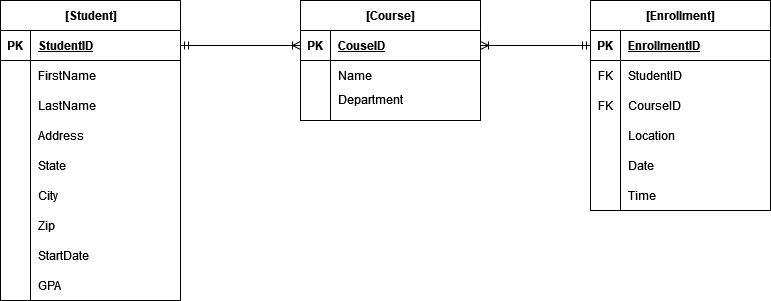

The diagram above was exported from draw.io. Its source (the exported page's mxGraphModel, read from the mxfile embedded in the PNG):
<mxGraphModel dx="412" dy="534" grid="1" gridSize="10" guides="1" tooltips="1" connect="1" arrows="1" fold="1" page="1" pageScale="1" pageWidth="850" pageHeight="1100" math="0" shadow="0">
  <root>
    <mxCell id="0" />
    <mxCell id="1" parent="0" />
    <mxCell id="OG_pNevR1wDTfl0m8mzp-1" value="[Student]" style="shape=table;startSize=30;container=1;collapsible=1;childLayout=tableLayout;fixedRows=1;rowLines=0;fontStyle=1;align=center;resizeLast=1;html=1;" parent="1" vertex="1">
      <mxGeometry x="50" y="70" width="180" height="300" as="geometry" />
    </mxCell>
    <mxCell id="OG_pNevR1wDTfl0m8mzp-2" value="" style="shape=tableRow;horizontal=0;startSize=0;swimlaneHead=0;swimlaneBody=0;fillColor=none;collapsible=0;dropTarget=0;points=[[0,0.5],[1,0.5]];portConstraint=eastwest;top=0;left=0;right=0;bottom=1;" parent="OG_pNevR1wDTfl0m8mzp-1" vertex="1">
      <mxGeometry y="30" width="180" height="30" as="geometry" />
    </mxCell>
    <mxCell id="OG_pNevR1wDTfl0m8mzp-3" value="PK" style="shape=partialRectangle;connectable=0;fillColor=none;top=0;left=0;bottom=0;right=0;fontStyle=1;overflow=hidden;whiteSpace=wrap;html=1;" parent="OG_pNevR1wDTfl0m8mzp-2" vertex="1">
      <mxGeometry width="30" height="30" as="geometry">
        <mxRectangle width="30" height="30" as="alternateBounds" />
      </mxGeometry>
    </mxCell>
    <mxCell id="OG_pNevR1wDTfl0m8mzp-4" value="StudentID" style="shape=partialRectangle;connectable=0;fillColor=none;top=0;left=0;bottom=0;right=0;align=left;spacingLeft=6;fontStyle=5;overflow=hidden;whiteSpace=wrap;html=1;" parent="OG_pNevR1wDTfl0m8mzp-2" vertex="1">
      <mxGeometry x="30" width="150" height="30" as="geometry">
        <mxRectangle width="150" height="30" as="alternateBounds" />
      </mxGeometry>
    </mxCell>
    <mxCell id="OG_pNevR1wDTfl0m8mzp-5" value="" style="shape=tableRow;horizontal=0;startSize=0;swimlaneHead=0;swimlaneBody=0;fillColor=none;collapsible=0;dropTarget=0;points=[[0,0.5],[1,0.5]];portConstraint=eastwest;top=0;left=0;right=0;bottom=0;" parent="OG_pNevR1wDTfl0m8mzp-1" vertex="1">
      <mxGeometry y="60" width="180" height="30" as="geometry" />
    </mxCell>
    <mxCell id="OG_pNevR1wDTfl0m8mzp-6" value="" style="shape=partialRectangle;connectable=0;fillColor=none;top=0;left=0;bottom=0;right=0;editable=1;overflow=hidden;whiteSpace=wrap;html=1;" parent="OG_pNevR1wDTfl0m8mzp-5" vertex="1">
      <mxGeometry width="30" height="30" as="geometry">
        <mxRectangle width="30" height="30" as="alternateBounds" />
      </mxGeometry>
    </mxCell>
    <mxCell id="OG_pNevR1wDTfl0m8mzp-7" value="FirstName&lt;span style=&quot;white-space: pre;&quot;&gt;&#09;&lt;/span&gt;" style="shape=partialRectangle;connectable=0;fillColor=none;top=0;left=0;bottom=0;right=0;align=left;spacingLeft=6;overflow=hidden;whiteSpace=wrap;html=1;" parent="OG_pNevR1wDTfl0m8mzp-5" vertex="1">
      <mxGeometry x="30" width="150" height="30" as="geometry">
        <mxRectangle width="150" height="30" as="alternateBounds" />
      </mxGeometry>
    </mxCell>
    <mxCell id="OG_pNevR1wDTfl0m8mzp-8" value="" style="shape=tableRow;horizontal=0;startSize=0;swimlaneHead=0;swimlaneBody=0;fillColor=none;collapsible=0;dropTarget=0;points=[[0,0.5],[1,0.5]];portConstraint=eastwest;top=0;left=0;right=0;bottom=0;" parent="OG_pNevR1wDTfl0m8mzp-1" vertex="1">
      <mxGeometry y="90" width="180" height="30" as="geometry" />
    </mxCell>
    <mxCell id="OG_pNevR1wDTfl0m8mzp-9" value="" style="shape=partialRectangle;connectable=0;fillColor=none;top=0;left=0;bottom=0;right=0;editable=1;overflow=hidden;whiteSpace=wrap;html=1;" parent="OG_pNevR1wDTfl0m8mzp-8" vertex="1">
      <mxGeometry width="30" height="30" as="geometry">
        <mxRectangle width="30" height="30" as="alternateBounds" />
      </mxGeometry>
    </mxCell>
    <mxCell id="OG_pNevR1wDTfl0m8mzp-10" value="LastName&lt;span style=&quot;white-space: pre;&quot;&gt;&#09;&lt;/span&gt;" style="shape=partialRectangle;connectable=0;fillColor=none;top=0;left=0;bottom=0;right=0;align=left;spacingLeft=6;overflow=hidden;whiteSpace=wrap;html=1;" parent="OG_pNevR1wDTfl0m8mzp-8" vertex="1">
      <mxGeometry x="30" width="150" height="30" as="geometry">
        <mxRectangle width="150" height="30" as="alternateBounds" />
      </mxGeometry>
    </mxCell>
    <mxCell id="OG_pNevR1wDTfl0m8mzp-11" value="" style="shape=tableRow;horizontal=0;startSize=0;swimlaneHead=0;swimlaneBody=0;fillColor=none;collapsible=0;dropTarget=0;points=[[0,0.5],[1,0.5]];portConstraint=eastwest;top=0;left=0;right=0;bottom=0;" parent="OG_pNevR1wDTfl0m8mzp-1" vertex="1">
      <mxGeometry y="120" width="180" height="30" as="geometry" />
    </mxCell>
    <mxCell id="OG_pNevR1wDTfl0m8mzp-12" value="" style="shape=partialRectangle;connectable=0;fillColor=none;top=0;left=0;bottom=0;right=0;editable=1;overflow=hidden;whiteSpace=wrap;html=1;" parent="OG_pNevR1wDTfl0m8mzp-11" vertex="1">
      <mxGeometry width="30" height="30" as="geometry">
        <mxRectangle width="30" height="30" as="alternateBounds" />
      </mxGeometry>
    </mxCell>
    <mxCell id="OG_pNevR1wDTfl0m8mzp-13" value="&lt;div&gt;Address&lt;/div&gt;" style="shape=partialRectangle;connectable=0;fillColor=none;top=0;left=0;bottom=0;right=0;align=left;spacingLeft=6;overflow=hidden;whiteSpace=wrap;html=1;" parent="OG_pNevR1wDTfl0m8mzp-11" vertex="1">
      <mxGeometry x="30" width="150" height="30" as="geometry">
        <mxRectangle width="150" height="30" as="alternateBounds" />
      </mxGeometry>
    </mxCell>
    <mxCell id="OG_pNevR1wDTfl0m8mzp-15" value="" style="shape=tableRow;horizontal=0;startSize=0;swimlaneHead=0;swimlaneBody=0;fillColor=none;collapsible=0;dropTarget=0;points=[[0,0.5],[1,0.5]];portConstraint=eastwest;top=0;left=0;right=0;bottom=0;" parent="OG_pNevR1wDTfl0m8mzp-1" vertex="1">
      <mxGeometry y="150" width="180" height="30" as="geometry" />
    </mxCell>
    <mxCell id="OG_pNevR1wDTfl0m8mzp-16" value="" style="shape=partialRectangle;connectable=0;fillColor=none;top=0;left=0;bottom=0;right=0;editable=1;overflow=hidden;whiteSpace=wrap;html=1;" parent="OG_pNevR1wDTfl0m8mzp-15" vertex="1">
      <mxGeometry width="30" height="30" as="geometry">
        <mxRectangle width="30" height="30" as="alternateBounds" />
      </mxGeometry>
    </mxCell>
    <mxCell id="OG_pNevR1wDTfl0m8mzp-17" value="State&lt;span style=&quot;white-space: pre;&quot;&gt;&#09;&lt;/span&gt;" style="shape=partialRectangle;connectable=0;fillColor=none;top=0;left=0;bottom=0;right=0;align=left;spacingLeft=6;overflow=hidden;whiteSpace=wrap;html=1;" parent="OG_pNevR1wDTfl0m8mzp-15" vertex="1">
      <mxGeometry x="30" width="150" height="30" as="geometry">
        <mxRectangle width="150" height="30" as="alternateBounds" />
      </mxGeometry>
    </mxCell>
    <mxCell id="OG_pNevR1wDTfl0m8mzp-18" value="" style="shape=tableRow;horizontal=0;startSize=0;swimlaneHead=0;swimlaneBody=0;fillColor=none;collapsible=0;dropTarget=0;points=[[0,0.5],[1,0.5]];portConstraint=eastwest;top=0;left=0;right=0;bottom=0;" parent="OG_pNevR1wDTfl0m8mzp-1" vertex="1">
      <mxGeometry y="180" width="180" height="30" as="geometry" />
    </mxCell>
    <mxCell id="OG_pNevR1wDTfl0m8mzp-19" value="" style="shape=partialRectangle;connectable=0;fillColor=none;top=0;left=0;bottom=0;right=0;editable=1;overflow=hidden;whiteSpace=wrap;html=1;" parent="OG_pNevR1wDTfl0m8mzp-18" vertex="1">
      <mxGeometry width="30" height="30" as="geometry">
        <mxRectangle width="30" height="30" as="alternateBounds" />
      </mxGeometry>
    </mxCell>
    <mxCell id="OG_pNevR1wDTfl0m8mzp-20" value="City" style="shape=partialRectangle;connectable=0;fillColor=none;top=0;left=0;bottom=0;right=0;align=left;spacingLeft=6;overflow=hidden;whiteSpace=wrap;html=1;" parent="OG_pNevR1wDTfl0m8mzp-18" vertex="1">
      <mxGeometry x="30" width="150" height="30" as="geometry">
        <mxRectangle width="150" height="30" as="alternateBounds" />
      </mxGeometry>
    </mxCell>
    <mxCell id="OG_pNevR1wDTfl0m8mzp-21" value="" style="shape=tableRow;horizontal=0;startSize=0;swimlaneHead=0;swimlaneBody=0;fillColor=none;collapsible=0;dropTarget=0;points=[[0,0.5],[1,0.5]];portConstraint=eastwest;top=0;left=0;right=0;bottom=0;" parent="OG_pNevR1wDTfl0m8mzp-1" vertex="1">
      <mxGeometry y="210" width="180" height="30" as="geometry" />
    </mxCell>
    <mxCell id="OG_pNevR1wDTfl0m8mzp-22" value="" style="shape=partialRectangle;connectable=0;fillColor=none;top=0;left=0;bottom=0;right=0;editable=1;overflow=hidden;whiteSpace=wrap;html=1;" parent="OG_pNevR1wDTfl0m8mzp-21" vertex="1">
      <mxGeometry width="30" height="30" as="geometry">
        <mxRectangle width="30" height="30" as="alternateBounds" />
      </mxGeometry>
    </mxCell>
    <mxCell id="OG_pNevR1wDTfl0m8mzp-23" value="Zip" style="shape=partialRectangle;connectable=0;fillColor=none;top=0;left=0;bottom=0;right=0;align=left;spacingLeft=6;overflow=hidden;whiteSpace=wrap;html=1;" parent="OG_pNevR1wDTfl0m8mzp-21" vertex="1">
      <mxGeometry x="30" width="150" height="30" as="geometry">
        <mxRectangle width="150" height="30" as="alternateBounds" />
      </mxGeometry>
    </mxCell>
    <mxCell id="OG_pNevR1wDTfl0m8mzp-24" value="" style="shape=tableRow;horizontal=0;startSize=0;swimlaneHead=0;swimlaneBody=0;fillColor=none;collapsible=0;dropTarget=0;points=[[0,0.5],[1,0.5]];portConstraint=eastwest;top=0;left=0;right=0;bottom=0;" parent="OG_pNevR1wDTfl0m8mzp-1" vertex="1">
      <mxGeometry y="240" width="180" height="30" as="geometry" />
    </mxCell>
    <mxCell id="OG_pNevR1wDTfl0m8mzp-25" value="" style="shape=partialRectangle;connectable=0;fillColor=none;top=0;left=0;bottom=0;right=0;editable=1;overflow=hidden;whiteSpace=wrap;html=1;" parent="OG_pNevR1wDTfl0m8mzp-24" vertex="1">
      <mxGeometry width="30" height="30" as="geometry">
        <mxRectangle width="30" height="30" as="alternateBounds" />
      </mxGeometry>
    </mxCell>
    <mxCell id="OG_pNevR1wDTfl0m8mzp-26" value="StartDate" style="shape=partialRectangle;connectable=0;fillColor=none;top=0;left=0;bottom=0;right=0;align=left;spacingLeft=6;overflow=hidden;whiteSpace=wrap;html=1;" parent="OG_pNevR1wDTfl0m8mzp-24" vertex="1">
      <mxGeometry x="30" width="150" height="30" as="geometry">
        <mxRectangle width="150" height="30" as="alternateBounds" />
      </mxGeometry>
    </mxCell>
    <mxCell id="OG_pNevR1wDTfl0m8mzp-27" value="" style="shape=tableRow;horizontal=0;startSize=0;swimlaneHead=0;swimlaneBody=0;fillColor=none;collapsible=0;dropTarget=0;points=[[0,0.5],[1,0.5]];portConstraint=eastwest;top=0;left=0;right=0;bottom=0;" parent="OG_pNevR1wDTfl0m8mzp-1" vertex="1">
      <mxGeometry y="270" width="180" height="30" as="geometry" />
    </mxCell>
    <mxCell id="OG_pNevR1wDTfl0m8mzp-28" value="" style="shape=partialRectangle;connectable=0;fillColor=none;top=0;left=0;bottom=0;right=0;editable=1;overflow=hidden;whiteSpace=wrap;html=1;" parent="OG_pNevR1wDTfl0m8mzp-27" vertex="1">
      <mxGeometry width="30" height="30" as="geometry">
        <mxRectangle width="30" height="30" as="alternateBounds" />
      </mxGeometry>
    </mxCell>
    <mxCell id="OG_pNevR1wDTfl0m8mzp-29" value="GPA" style="shape=partialRectangle;connectable=0;fillColor=none;top=0;left=0;bottom=0;right=0;align=left;spacingLeft=6;overflow=hidden;whiteSpace=wrap;html=1;" parent="OG_pNevR1wDTfl0m8mzp-27" vertex="1">
      <mxGeometry x="30" width="150" height="30" as="geometry">
        <mxRectangle width="150" height="30" as="alternateBounds" />
      </mxGeometry>
    </mxCell>
    <mxCell id="OG_pNevR1wDTfl0m8mzp-14" value="" style="shape=partialRectangle;connectable=0;fillColor=none;top=0;left=0;bottom=0;right=0;editable=1;overflow=hidden;whiteSpace=wrap;html=1;" parent="1" vertex="1">
      <mxGeometry x="50" y="220" width="30" height="30" as="geometry">
        <mxRectangle width="30" height="30" as="alternateBounds" />
      </mxGeometry>
    </mxCell>
    <mxCell id="OG_pNevR1wDTfl0m8mzp-58" value="[Course]" style="shape=table;startSize=30;container=1;collapsible=1;childLayout=tableLayout;fixedRows=1;rowLines=0;fontStyle=1;align=center;resizeLast=1;html=1;" parent="1" vertex="1">
      <mxGeometry x="350" y="70" width="180" height="120" as="geometry" />
    </mxCell>
    <mxCell id="OG_pNevR1wDTfl0m8mzp-59" value="" style="shape=tableRow;horizontal=0;startSize=0;swimlaneHead=0;swimlaneBody=0;fillColor=none;collapsible=0;dropTarget=0;points=[[0,0.5],[1,0.5]];portConstraint=eastwest;top=0;left=0;right=0;bottom=1;" parent="OG_pNevR1wDTfl0m8mzp-58" vertex="1">
      <mxGeometry y="30" width="180" height="30" as="geometry" />
    </mxCell>
    <mxCell id="OG_pNevR1wDTfl0m8mzp-60" value="PK" style="shape=partialRectangle;connectable=0;fillColor=none;top=0;left=0;bottom=0;right=0;fontStyle=1;overflow=hidden;whiteSpace=wrap;html=1;" parent="OG_pNevR1wDTfl0m8mzp-59" vertex="1">
      <mxGeometry width="30" height="30" as="geometry">
        <mxRectangle width="30" height="30" as="alternateBounds" />
      </mxGeometry>
    </mxCell>
    <mxCell id="OG_pNevR1wDTfl0m8mzp-61" value="CouseID" style="shape=partialRectangle;connectable=0;fillColor=none;top=0;left=0;bottom=0;right=0;align=left;spacingLeft=6;fontStyle=5;overflow=hidden;whiteSpace=wrap;html=1;" parent="OG_pNevR1wDTfl0m8mzp-59" vertex="1">
      <mxGeometry x="30" width="150" height="30" as="geometry">
        <mxRectangle width="150" height="30" as="alternateBounds" />
      </mxGeometry>
    </mxCell>
    <mxCell id="OG_pNevR1wDTfl0m8mzp-62" value="" style="shape=tableRow;horizontal=0;startSize=0;swimlaneHead=0;swimlaneBody=0;fillColor=none;collapsible=0;dropTarget=0;points=[[0,0.5],[1,0.5]];portConstraint=eastwest;top=0;left=0;right=0;bottom=0;" parent="OG_pNevR1wDTfl0m8mzp-58" vertex="1">
      <mxGeometry y="60" width="180" height="30" as="geometry" />
    </mxCell>
    <mxCell id="OG_pNevR1wDTfl0m8mzp-63" value="" style="shape=partialRectangle;connectable=0;fillColor=none;top=0;left=0;bottom=0;right=0;editable=1;overflow=hidden;whiteSpace=wrap;html=1;" parent="OG_pNevR1wDTfl0m8mzp-62" vertex="1">
      <mxGeometry width="30" height="30" as="geometry">
        <mxRectangle width="30" height="30" as="alternateBounds" />
      </mxGeometry>
    </mxCell>
    <mxCell id="OG_pNevR1wDTfl0m8mzp-64" value="Name" style="shape=partialRectangle;connectable=0;fillColor=none;top=0;left=0;bottom=0;right=0;align=left;spacingLeft=6;overflow=hidden;whiteSpace=wrap;html=1;" parent="OG_pNevR1wDTfl0m8mzp-62" vertex="1">
      <mxGeometry x="30" width="150" height="30" as="geometry">
        <mxRectangle width="150" height="30" as="alternateBounds" />
      </mxGeometry>
    </mxCell>
    <mxCell id="OG_pNevR1wDTfl0m8mzp-65" value="" style="shape=tableRow;horizontal=0;startSize=0;swimlaneHead=0;swimlaneBody=0;fillColor=none;collapsible=0;dropTarget=0;points=[[0,0.5],[1,0.5]];portConstraint=eastwest;top=0;left=0;right=0;bottom=0;" parent="OG_pNevR1wDTfl0m8mzp-58" vertex="1">
      <mxGeometry y="90" width="180" height="30" as="geometry" />
    </mxCell>
    <mxCell id="OG_pNevR1wDTfl0m8mzp-66" value="" style="shape=partialRectangle;connectable=0;fillColor=none;top=0;left=0;bottom=0;right=0;editable=1;overflow=hidden;whiteSpace=wrap;html=1;" parent="OG_pNevR1wDTfl0m8mzp-65" vertex="1">
      <mxGeometry width="30" height="30" as="geometry">
        <mxRectangle width="30" height="30" as="alternateBounds" />
      </mxGeometry>
    </mxCell>
    <mxCell id="OG_pNevR1wDTfl0m8mzp-67" value="&lt;div&gt;Department&lt;/div&gt;&lt;div&gt;&lt;br&gt;&lt;/div&gt;" style="shape=partialRectangle;connectable=0;fillColor=none;top=0;left=0;bottom=0;right=0;align=left;spacingLeft=6;overflow=hidden;whiteSpace=wrap;html=1;" parent="OG_pNevR1wDTfl0m8mzp-65" vertex="1">
      <mxGeometry x="30" width="150" height="30" as="geometry">
        <mxRectangle width="150" height="30" as="alternateBounds" />
      </mxGeometry>
    </mxCell>
    <mxCell id="OG_pNevR1wDTfl0m8mzp-71" value="&lt;div&gt;[Enrollment]&lt;/div&gt;" style="shape=table;startSize=30;container=1;collapsible=1;childLayout=tableLayout;fixedRows=1;rowLines=0;fontStyle=1;align=center;resizeLast=1;html=1;" parent="1" vertex="1">
      <mxGeometry x="640" y="70" width="180" height="210" as="geometry" />
    </mxCell>
    <mxCell id="OG_pNevR1wDTfl0m8mzp-72" value="" style="shape=tableRow;horizontal=0;startSize=0;swimlaneHead=0;swimlaneBody=0;fillColor=none;collapsible=0;dropTarget=0;points=[[0,0.5],[1,0.5]];portConstraint=eastwest;top=0;left=0;right=0;bottom=1;" parent="OG_pNevR1wDTfl0m8mzp-71" vertex="1">
      <mxGeometry y="30" width="180" height="30" as="geometry" />
    </mxCell>
    <mxCell id="OG_pNevR1wDTfl0m8mzp-73" value="PK" style="shape=partialRectangle;connectable=0;fillColor=none;top=0;left=0;bottom=0;right=0;fontStyle=1;overflow=hidden;whiteSpace=wrap;html=1;" parent="OG_pNevR1wDTfl0m8mzp-72" vertex="1">
      <mxGeometry width="30" height="30" as="geometry">
        <mxRectangle width="30" height="30" as="alternateBounds" />
      </mxGeometry>
    </mxCell>
    <mxCell id="OG_pNevR1wDTfl0m8mzp-74" value="EnrollmentID" style="shape=partialRectangle;connectable=0;fillColor=none;top=0;left=0;bottom=0;right=0;align=left;spacingLeft=6;fontStyle=5;overflow=hidden;whiteSpace=wrap;html=1;" parent="OG_pNevR1wDTfl0m8mzp-72" vertex="1">
      <mxGeometry x="30" width="150" height="30" as="geometry">
        <mxRectangle width="150" height="30" as="alternateBounds" />
      </mxGeometry>
    </mxCell>
    <mxCell id="OG_pNevR1wDTfl0m8mzp-85" value="" style="shape=tableRow;horizontal=0;startSize=0;swimlaneHead=0;swimlaneBody=0;fillColor=none;collapsible=0;dropTarget=0;points=[[0,0.5],[1,0.5]];portConstraint=eastwest;top=0;left=0;right=0;bottom=0;" parent="OG_pNevR1wDTfl0m8mzp-71" vertex="1">
      <mxGeometry y="60" width="180" height="30" as="geometry" />
    </mxCell>
    <mxCell id="OG_pNevR1wDTfl0m8mzp-86" value="FK" style="shape=partialRectangle;connectable=0;fillColor=none;top=0;left=0;bottom=0;right=0;fontStyle=0;overflow=hidden;whiteSpace=wrap;html=1;" parent="OG_pNevR1wDTfl0m8mzp-85" vertex="1">
      <mxGeometry width="30" height="30" as="geometry">
        <mxRectangle width="30" height="30" as="alternateBounds" />
      </mxGeometry>
    </mxCell>
    <mxCell id="OG_pNevR1wDTfl0m8mzp-87" value="StudentID" style="shape=partialRectangle;connectable=0;fillColor=none;top=0;left=0;bottom=0;right=0;align=left;spacingLeft=6;fontStyle=0;overflow=hidden;whiteSpace=wrap;html=1;" parent="OG_pNevR1wDTfl0m8mzp-85" vertex="1">
      <mxGeometry x="30" width="150" height="30" as="geometry">
        <mxRectangle width="150" height="30" as="alternateBounds" />
      </mxGeometry>
    </mxCell>
    <mxCell id="OG_pNevR1wDTfl0m8mzp-88" value="" style="shape=tableRow;horizontal=0;startSize=0;swimlaneHead=0;swimlaneBody=0;fillColor=none;collapsible=0;dropTarget=0;points=[[0,0.5],[1,0.5]];portConstraint=eastwest;top=0;left=0;right=0;bottom=0;" parent="OG_pNevR1wDTfl0m8mzp-71" vertex="1">
      <mxGeometry y="90" width="180" height="30" as="geometry" />
    </mxCell>
    <mxCell id="OG_pNevR1wDTfl0m8mzp-89" value="FK" style="shape=partialRectangle;connectable=0;fillColor=none;top=0;left=0;bottom=0;right=0;fontStyle=0;overflow=hidden;whiteSpace=wrap;html=1;" parent="OG_pNevR1wDTfl0m8mzp-88" vertex="1">
      <mxGeometry width="30" height="30" as="geometry">
        <mxRectangle width="30" height="30" as="alternateBounds" />
      </mxGeometry>
    </mxCell>
    <mxCell id="OG_pNevR1wDTfl0m8mzp-90" value="CourseID" style="shape=partialRectangle;connectable=0;fillColor=none;top=0;left=0;bottom=0;right=0;align=left;spacingLeft=6;fontStyle=0;overflow=hidden;whiteSpace=wrap;html=1;" parent="OG_pNevR1wDTfl0m8mzp-88" vertex="1">
      <mxGeometry x="30" width="150" height="30" as="geometry">
        <mxRectangle width="150" height="30" as="alternateBounds" />
      </mxGeometry>
    </mxCell>
    <mxCell id="2qp38bHGCmjX1bJLvsgh-4" value="" style="shape=tableRow;horizontal=0;startSize=0;swimlaneHead=0;swimlaneBody=0;fillColor=none;collapsible=0;dropTarget=0;points=[[0,0.5],[1,0.5]];portConstraint=eastwest;top=0;left=0;right=0;bottom=0;" vertex="1" parent="OG_pNevR1wDTfl0m8mzp-71">
      <mxGeometry y="120" width="180" height="30" as="geometry" />
    </mxCell>
    <mxCell id="2qp38bHGCmjX1bJLvsgh-5" value="" style="shape=partialRectangle;connectable=0;fillColor=none;top=0;left=0;bottom=0;right=0;editable=1;overflow=hidden;" vertex="1" parent="2qp38bHGCmjX1bJLvsgh-4">
      <mxGeometry width="30" height="30" as="geometry">
        <mxRectangle width="30" height="30" as="alternateBounds" />
      </mxGeometry>
    </mxCell>
    <mxCell id="2qp38bHGCmjX1bJLvsgh-6" value="Location" style="shape=partialRectangle;connectable=0;fillColor=none;top=0;left=0;bottom=0;right=0;align=left;spacingLeft=6;overflow=hidden;" vertex="1" parent="2qp38bHGCmjX1bJLvsgh-4">
      <mxGeometry x="30" width="150" height="30" as="geometry">
        <mxRectangle width="150" height="30" as="alternateBounds" />
      </mxGeometry>
    </mxCell>
    <mxCell id="2qp38bHGCmjX1bJLvsgh-7" value="" style="shape=tableRow;horizontal=0;startSize=0;swimlaneHead=0;swimlaneBody=0;fillColor=none;collapsible=0;dropTarget=0;points=[[0,0.5],[1,0.5]];portConstraint=eastwest;top=0;left=0;right=0;bottom=0;" vertex="1" parent="OG_pNevR1wDTfl0m8mzp-71">
      <mxGeometry y="150" width="180" height="30" as="geometry" />
    </mxCell>
    <mxCell id="2qp38bHGCmjX1bJLvsgh-8" value="" style="shape=partialRectangle;connectable=0;fillColor=none;top=0;left=0;bottom=0;right=0;editable=1;overflow=hidden;" vertex="1" parent="2qp38bHGCmjX1bJLvsgh-7">
      <mxGeometry width="30" height="30" as="geometry">
        <mxRectangle width="30" height="30" as="alternateBounds" />
      </mxGeometry>
    </mxCell>
    <mxCell id="2qp38bHGCmjX1bJLvsgh-9" value="Date" style="shape=partialRectangle;connectable=0;fillColor=none;top=0;left=0;bottom=0;right=0;align=left;spacingLeft=6;overflow=hidden;" vertex="1" parent="2qp38bHGCmjX1bJLvsgh-7">
      <mxGeometry x="30" width="150" height="30" as="geometry">
        <mxRectangle width="150" height="30" as="alternateBounds" />
      </mxGeometry>
    </mxCell>
    <mxCell id="2qp38bHGCmjX1bJLvsgh-10" value="" style="shape=tableRow;horizontal=0;startSize=0;swimlaneHead=0;swimlaneBody=0;fillColor=none;collapsible=0;dropTarget=0;points=[[0,0.5],[1,0.5]];portConstraint=eastwest;top=0;left=0;right=0;bottom=0;" vertex="1" parent="OG_pNevR1wDTfl0m8mzp-71">
      <mxGeometry y="180" width="180" height="30" as="geometry" />
    </mxCell>
    <mxCell id="2qp38bHGCmjX1bJLvsgh-11" value="" style="shape=partialRectangle;connectable=0;fillColor=none;top=0;left=0;bottom=0;right=0;editable=1;overflow=hidden;" vertex="1" parent="2qp38bHGCmjX1bJLvsgh-10">
      <mxGeometry width="30" height="30" as="geometry">
        <mxRectangle width="30" height="30" as="alternateBounds" />
      </mxGeometry>
    </mxCell>
    <mxCell id="2qp38bHGCmjX1bJLvsgh-12" value="Time" style="shape=partialRectangle;connectable=0;fillColor=none;top=0;left=0;bottom=0;right=0;align=left;spacingLeft=6;overflow=hidden;" vertex="1" parent="2qp38bHGCmjX1bJLvsgh-10">
      <mxGeometry x="30" width="150" height="30" as="geometry">
        <mxRectangle width="150" height="30" as="alternateBounds" />
      </mxGeometry>
    </mxCell>
    <mxCell id="2qp38bHGCmjX1bJLvsgh-16" style="edgeStyle=orthogonalEdgeStyle;rounded=0;orthogonalLoop=1;jettySize=auto;html=1;entryX=0;entryY=0.5;entryDx=0;entryDy=0;startArrow=ERmandOne;startFill=0;endArrow=ERoneToMany;endFill=0;" edge="1" parent="1" source="OG_pNevR1wDTfl0m8mzp-2" target="OG_pNevR1wDTfl0m8mzp-59">
      <mxGeometry relative="1" as="geometry" />
    </mxCell>
    <mxCell id="2qp38bHGCmjX1bJLvsgh-17" style="edgeStyle=orthogonalEdgeStyle;rounded=0;orthogonalLoop=1;jettySize=auto;html=1;entryX=0;entryY=0.5;entryDx=0;entryDy=0;startArrow=ERoneToMany;startFill=0;endArrow=ERmandOne;endFill=0;" edge="1" parent="1" source="OG_pNevR1wDTfl0m8mzp-59" target="OG_pNevR1wDTfl0m8mzp-72">
      <mxGeometry relative="1" as="geometry" />
    </mxCell>
  </root>
</mxGraphModel>